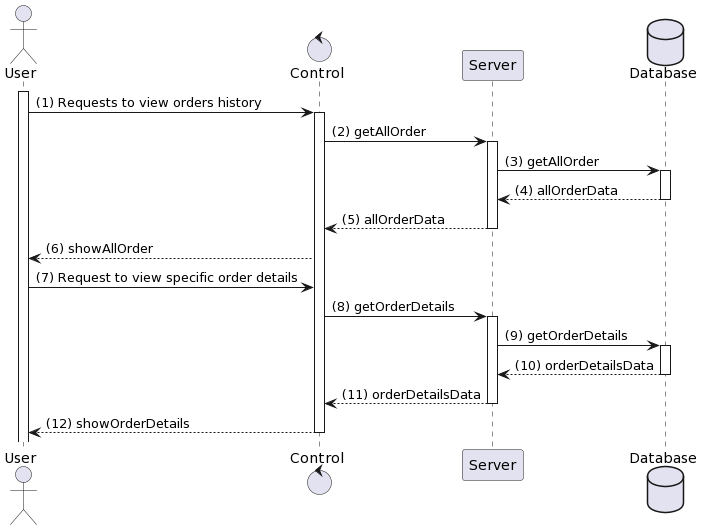

The diagram above was rendered by PlantUML. Its source (embedded in the PNG):
@startuml
actor User
control "Control" as C
participant "Server" as S
database Database

activate User
User -> C: (1) Requests to view orders history
activate C
C -> S: (2) getAllOrder
activate S
S -> Database: (3) getAllOrder
activate Database
Database --> S: (4) allOrderData
deactivate Database
S --> C: (5) allOrderData
deactivate S
C --> User: (6) showAllOrder
User -> C: (7) Request to view specific order details
C -> S: (8) getOrderDetails
activate S
S -> Database: (9) getOrderDetails
activate Database
Database --> S: (10) orderDetailsData
deactivate Database
S --> C: (11) orderDetailsData
deactivate S
C --> User: (12) showOrderDetails
deactivate C
@enduml